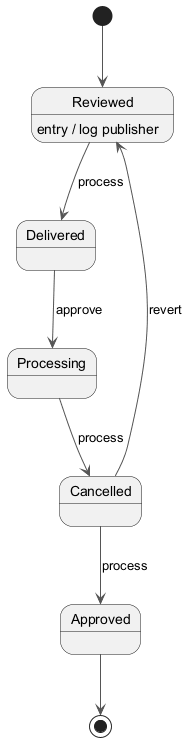

The diagram above was rendered by PlantUML. Its source (embedded in the PNG):
@startuml
skinparam backgroundColor #FFFFFF
skinparam classBackgroundColor #F1F8E9
skinparam classBorderColor #33691E
skinparam ArrowColor #555555
[*] --> Reviewed
Reviewed --> Delivered : process
Reviewed : entry / log publisher
Delivered --> Processing : approve
Processing --> Cancelled : process
Cancelled --> Approved : process
Cancelled --> Reviewed : revert
Approved --> [*]
@enduml